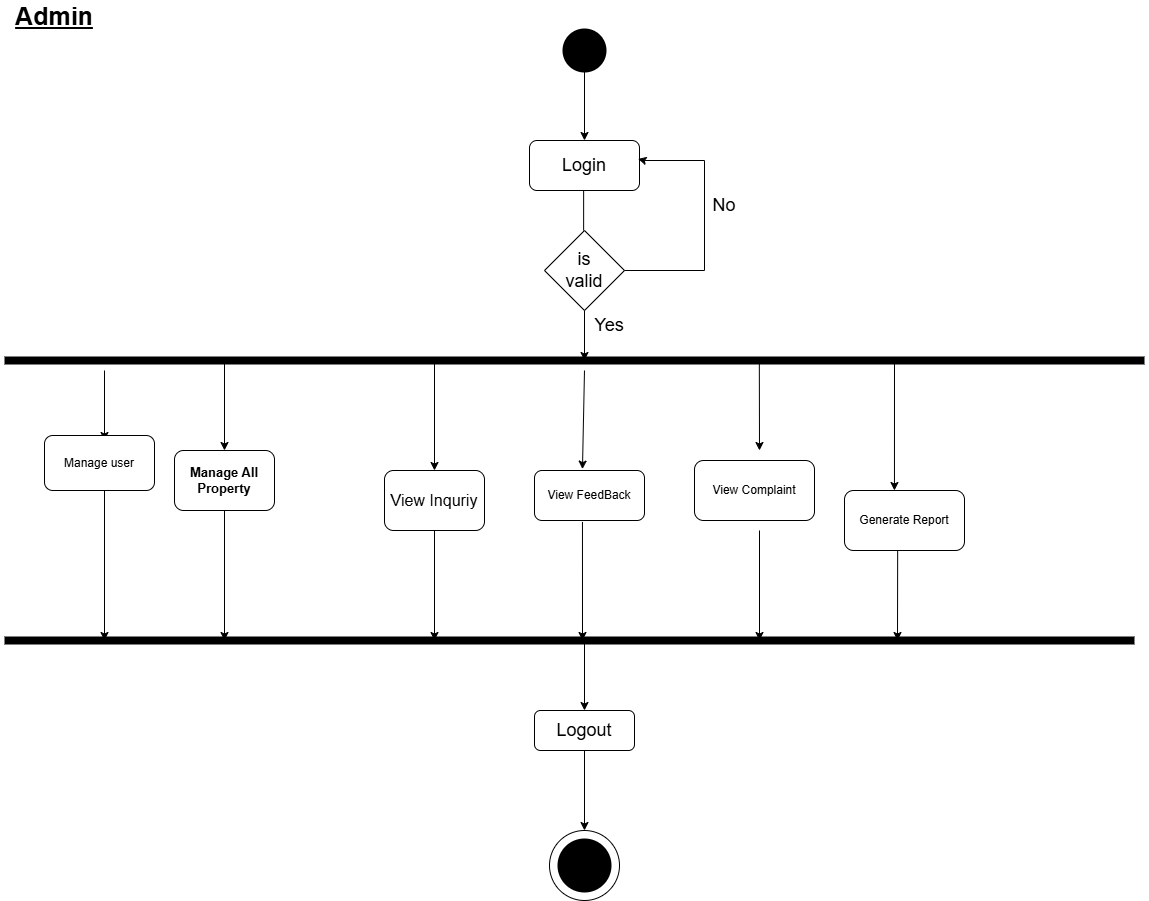

The diagram above was exported from draw.io. Its source (the exported page's mxGraphModel, read from the mxfile embedded in the PNG):
<mxGraphModel dx="1050" dy="557" grid="1" gridSize="10" guides="1" tooltips="1" connect="1" arrows="1" fold="1" page="1" pageScale="1" pageWidth="850" pageHeight="1100" math="0" shadow="0">
  <root>
    <mxCell id="0" />
    <mxCell id="1" parent="0" />
    <mxCell id="NVzKnGuoqP5CcY0zr6Yy-3" value="&lt;b&gt;&lt;font style=&quot;font-size: 25px;&quot;&gt;&lt;u&gt;Admin&lt;/u&gt;&lt;/font&gt;&lt;/b&gt;" style="text;html=1;strokeColor=none;fillColor=none;align=center;verticalAlign=middle;whiteSpace=wrap;rounded=0;" parent="1" vertex="1">
      <mxGeometry x="40" y="10" width="60" height="30" as="geometry" />
    </mxCell>
    <mxCell id="NVzKnGuoqP5CcY0zr6Yy-11" value="" style="endArrow=none;html=1;rounded=0;entryX=0.5;entryY=1;entryDx=0;entryDy=0;entryPerimeter=0;" parent="1" edge="1">
      <mxGeometry width="50" height="50" relative="1" as="geometry">
        <mxPoint x="599.13" y="240" as="sourcePoint" />
        <mxPoint x="599.13" y="200" as="targetPoint" />
      </mxGeometry>
    </mxCell>
    <mxCell id="NVzKnGuoqP5CcY0zr6Yy-12" value="&lt;font style=&quot;font-size: 18px;&quot;&gt;is &lt;br&gt;valid&lt;/font&gt;" style="rhombus;whiteSpace=wrap;html=1;" parent="1" vertex="1">
      <mxGeometry x="560" y="240" width="80" height="80" as="geometry" />
    </mxCell>
    <mxCell id="NVzKnGuoqP5CcY0zr6Yy-13" value="&lt;font style=&quot;font-size: 18px;&quot;&gt;Login&lt;/font&gt;" style="rounded=1;whiteSpace=wrap;html=1;" parent="1" vertex="1">
      <mxGeometry x="545" y="150" width="110" height="50" as="geometry" />
    </mxCell>
    <mxCell id="NVzKnGuoqP5CcY0zr6Yy-14" style="edgeStyle=orthogonalEdgeStyle;rounded=0;orthogonalLoop=1;jettySize=auto;html=1;exitX=0.5;exitY=1;exitDx=0;exitDy=0;" parent="1" source="NVzKnGuoqP5CcY0zr6Yy-13" target="NVzKnGuoqP5CcY0zr6Yy-13" edge="1">
      <mxGeometry relative="1" as="geometry" />
    </mxCell>
    <mxCell id="NVzKnGuoqP5CcY0zr6Yy-15" value="" style="endArrow=none;html=1;rounded=0;exitX=1;exitY=0.5;exitDx=0;exitDy=0;" parent="1" source="NVzKnGuoqP5CcY0zr6Yy-12" edge="1">
      <mxGeometry width="50" height="50" relative="1" as="geometry">
        <mxPoint x="380" y="340" as="sourcePoint" />
        <mxPoint x="720" y="170" as="targetPoint" />
        <Array as="points">
          <mxPoint x="720" y="280" />
        </Array>
      </mxGeometry>
    </mxCell>
    <mxCell id="NVzKnGuoqP5CcY0zr6Yy-18" value="&lt;font style=&quot;font-size: 18px;&quot;&gt;No&lt;/font&gt;" style="text;html=1;strokeColor=none;fillColor=none;align=center;verticalAlign=middle;whiteSpace=wrap;rounded=0;" parent="1" vertex="1">
      <mxGeometry x="710" y="200" width="60" height="30" as="geometry" />
    </mxCell>
    <mxCell id="NVzKnGuoqP5CcY0zr6Yy-19" value="" style="endArrow=classic;html=1;rounded=0;" parent="1" edge="1">
      <mxGeometry width="50" height="50" relative="1" as="geometry">
        <mxPoint x="600" y="320" as="sourcePoint" />
        <mxPoint x="600" y="370" as="targetPoint" />
        <Array as="points" />
      </mxGeometry>
    </mxCell>
    <mxCell id="NVzKnGuoqP5CcY0zr6Yy-20" value="&lt;font style=&quot;font-size: 18px;&quot;&gt;Yes&lt;/font&gt;" style="text;html=1;strokeColor=none;fillColor=none;align=center;verticalAlign=middle;whiteSpace=wrap;rounded=0;" parent="1" vertex="1">
      <mxGeometry x="595" y="320" width="60" height="30" as="geometry" />
    </mxCell>
    <mxCell id="NVzKnGuoqP5CcY0zr6Yy-24" value="" style="endArrow=none;html=1;rounded=0;strokeWidth=8;" parent="1" edge="1">
      <mxGeometry width="50" height="50" relative="1" as="geometry">
        <mxPoint x="20" y="370" as="sourcePoint" />
        <mxPoint x="1160" y="370" as="targetPoint" />
      </mxGeometry>
    </mxCell>
    <mxCell id="NVzKnGuoqP5CcY0zr6Yy-27" value="" style="endArrow=classic;html=1;rounded=0;entryX=0.5;entryY=0;entryDx=0;entryDy=0;" parent="1" target="NVzKnGuoqP5CcY0zr6Yy-28" edge="1">
      <mxGeometry width="50" height="50" relative="1" as="geometry">
        <mxPoint x="240" y="370" as="sourcePoint" />
        <mxPoint x="210" y="450" as="targetPoint" />
      </mxGeometry>
    </mxCell>
    <mxCell id="NVzKnGuoqP5CcY0zr6Yy-28" value="&lt;span style=&quot;font-size: 13px;&quot;&gt;&lt;b&gt;Manage All&lt;/b&gt;&lt;/span&gt;&lt;div&gt;&lt;span style=&quot;font-size: 13px;&quot;&gt;&lt;b&gt;Property&lt;/b&gt;&lt;/span&gt;&lt;/div&gt;" style="rounded=1;whiteSpace=wrap;html=1;" parent="1" vertex="1">
      <mxGeometry x="190" y="460" width="100" height="60" as="geometry" />
    </mxCell>
    <mxCell id="NVzKnGuoqP5CcY0zr6Yy-33" value="" style="endArrow=classic;html=1;rounded=0;entryX=0.5;entryY=0;entryDx=0;entryDy=0;" parent="1" target="NVzKnGuoqP5CcY0zr6Yy-34" edge="1">
      <mxGeometry width="50" height="50" relative="1" as="geometry">
        <mxPoint x="450" y="370" as="sourcePoint" />
        <mxPoint x="614.64" y="490" as="targetPoint" />
      </mxGeometry>
    </mxCell>
    <mxCell id="NVzKnGuoqP5CcY0zr6Yy-34" value="&lt;div&gt;&lt;div&gt;&lt;span style=&quot;font-size: 16px;&quot;&gt;View Inquriy&lt;/span&gt;&lt;/div&gt;&lt;/div&gt;" style="rounded=1;whiteSpace=wrap;html=1;" parent="1" vertex="1">
      <mxGeometry x="400" y="480" width="100" height="60" as="geometry" />
    </mxCell>
    <mxCell id="NVzKnGuoqP5CcY0zr6Yy-35" value="" style="endArrow=classic;html=1;rounded=0;entryX=0.5;entryY=0;entryDx=0;entryDy=0;" parent="1" edge="1">
      <mxGeometry width="50" height="50" relative="1" as="geometry">
        <mxPoint x="774.8199999999999" y="370" as="sourcePoint" />
        <mxPoint x="775" y="460" as="targetPoint" />
      </mxGeometry>
    </mxCell>
    <mxCell id="NVzKnGuoqP5CcY0zr6Yy-38" value="" style="endArrow=classic;html=1;rounded=0;entryX=0.444;entryY=0;entryDx=0;entryDy=0;entryPerimeter=0;" parent="1" edge="1">
      <mxGeometry width="50" height="50" relative="1" as="geometry">
        <mxPoint x="910" y="370" as="sourcePoint" />
        <mxPoint x="909.96" y="500" as="targetPoint" />
      </mxGeometry>
    </mxCell>
    <mxCell id="NVzKnGuoqP5CcY0zr6Yy-50" value="" style="endArrow=classic;html=1;rounded=0;entryX=0.987;entryY=0.368;entryDx=0;entryDy=0;entryPerimeter=0;" parent="1" target="NVzKnGuoqP5CcY0zr6Yy-13" edge="1">
      <mxGeometry width="50" height="50" relative="1" as="geometry">
        <mxPoint x="720" y="170" as="sourcePoint" />
        <mxPoint x="610" y="270" as="targetPoint" />
        <Array as="points">
          <mxPoint x="660" y="170" />
        </Array>
      </mxGeometry>
    </mxCell>
    <mxCell id="NVzKnGuoqP5CcY0zr6Yy-51" value="" style="endArrow=none;html=1;rounded=0;strokeWidth=8;" parent="1" edge="1">
      <mxGeometry width="50" height="50" relative="1" as="geometry">
        <mxPoint x="20" y="650" as="sourcePoint" />
        <mxPoint x="1150" y="650" as="targetPoint" />
      </mxGeometry>
    </mxCell>
    <mxCell id="NVzKnGuoqP5CcY0zr6Yy-53" value="" style="endArrow=classic;html=1;rounded=0;exitX=0.5;exitY=1;exitDx=0;exitDy=0;" parent="1" source="NVzKnGuoqP5CcY0zr6Yy-28" edge="1">
      <mxGeometry width="50" height="50" relative="1" as="geometry">
        <mxPoint x="450" y="500" as="sourcePoint" />
        <mxPoint x="240" y="650" as="targetPoint" />
      </mxGeometry>
    </mxCell>
    <mxCell id="NVzKnGuoqP5CcY0zr6Yy-57" value="" style="endArrow=classic;html=1;rounded=0;exitX=0.5;exitY=1;exitDx=0;exitDy=0;" parent="1" source="NVzKnGuoqP5CcY0zr6Yy-34" edge="1">
      <mxGeometry width="50" height="50" relative="1" as="geometry">
        <mxPoint x="450" y="500" as="sourcePoint" />
        <mxPoint x="450" y="650" as="targetPoint" />
      </mxGeometry>
    </mxCell>
    <mxCell id="NVzKnGuoqP5CcY0zr6Yy-58" value="" style="endArrow=classic;html=1;rounded=0;exitX=0.5;exitY=1;exitDx=0;exitDy=0;" parent="1" edge="1">
      <mxGeometry width="50" height="50" relative="1" as="geometry">
        <mxPoint x="775" y="540" as="sourcePoint" />
        <mxPoint x="775" y="650" as="targetPoint" />
      </mxGeometry>
    </mxCell>
    <mxCell id="NVzKnGuoqP5CcY0zr6Yy-59" value="" style="endArrow=classic;html=1;rounded=0;exitX=0.443;exitY=1.003;exitDx=0;exitDy=0;exitPerimeter=0;" parent="1" source="DvJyAJTRIsIdpl_1bieD-9" edge="1">
      <mxGeometry width="50" height="50" relative="1" as="geometry">
        <mxPoint x="915" y="570" as="sourcePoint" />
        <mxPoint x="913" y="650" as="targetPoint" />
      </mxGeometry>
    </mxCell>
    <mxCell id="NVzKnGuoqP5CcY0zr6Yy-67" value="" style="endArrow=classic;html=1;rounded=0;" parent="1" edge="1">
      <mxGeometry width="50" height="50" relative="1" as="geometry">
        <mxPoint x="600" y="650" as="sourcePoint" />
        <mxPoint x="600" y="720" as="targetPoint" />
      </mxGeometry>
    </mxCell>
    <mxCell id="NVzKnGuoqP5CcY0zr6Yy-68" value="&lt;font style=&quot;font-size: 18px;&quot;&gt;Logout&lt;/font&gt;" style="rounded=1;whiteSpace=wrap;html=1;" parent="1" vertex="1">
      <mxGeometry x="550" y="720" width="100" height="40" as="geometry" />
    </mxCell>
    <mxCell id="NVzKnGuoqP5CcY0zr6Yy-70" value="" style="endArrow=classic;html=1;rounded=0;exitX=0.5;exitY=1;exitDx=0;exitDy=0;" parent="1" source="NVzKnGuoqP5CcY0zr6Yy-68" edge="1">
      <mxGeometry width="50" height="50" relative="1" as="geometry">
        <mxPoint x="550" y="800" as="sourcePoint" />
        <mxPoint x="600" y="840" as="targetPoint" />
      </mxGeometry>
    </mxCell>
    <mxCell id="NVzKnGuoqP5CcY0zr6Yy-74" value="" style="shape=waypoint;sketch=0;fillStyle=solid;size=6;pointerEvents=1;points=[];fillColor=none;resizable=0;rotatable=0;perimeter=centerPerimeter;snapToPoint=1;strokeWidth=20;" parent="1" vertex="1">
      <mxGeometry x="590" y="50" width="20" height="20" as="geometry" />
    </mxCell>
    <mxCell id="NVzKnGuoqP5CcY0zr6Yy-75" value="" style="endArrow=classic;html=1;rounded=0;entryX=0.5;entryY=0;entryDx=0;entryDy=0;entryPerimeter=0;" parent="1" target="NVzKnGuoqP5CcY0zr6Yy-13" edge="1">
      <mxGeometry width="50" height="50" relative="1" as="geometry">
        <mxPoint x="600" y="80" as="sourcePoint" />
        <mxPoint x="600" y="140" as="targetPoint" />
      </mxGeometry>
    </mxCell>
    <mxCell id="NVzKnGuoqP5CcY0zr6Yy-77" value="" style="ellipse;whiteSpace=wrap;html=1;aspect=fixed;" parent="1" vertex="1">
      <mxGeometry x="565" y="840" width="70" height="70" as="geometry" />
    </mxCell>
    <mxCell id="NVzKnGuoqP5CcY0zr6Yy-78" value="" style="shape=waypoint;sketch=0;fillStyle=solid;size=6;pointerEvents=1;points=[];fillColor=none;resizable=0;rotatable=0;perimeter=centerPerimeter;snapToPoint=1;strokeWidth=25;" parent="1" vertex="1">
      <mxGeometry x="590" y="865" width="20" height="20" as="geometry" />
    </mxCell>
    <mxCell id="DvJyAJTRIsIdpl_1bieD-1" value="" style="endArrow=classic;html=1;rounded=0;" edge="1" parent="1">
      <mxGeometry width="50" height="50" relative="1" as="geometry">
        <mxPoint x="120" y="380" as="sourcePoint" />
        <mxPoint x="120" y="450" as="targetPoint" />
      </mxGeometry>
    </mxCell>
    <mxCell id="DvJyAJTRIsIdpl_1bieD-2" value="Manage user" style="rounded=1;whiteSpace=wrap;html=1;" vertex="1" parent="1">
      <mxGeometry x="60" y="445" width="110" height="55" as="geometry" />
    </mxCell>
    <mxCell id="DvJyAJTRIsIdpl_1bieD-3" value="" style="endArrow=classic;html=1;rounded=0;" edge="1" parent="1">
      <mxGeometry width="50" height="50" relative="1" as="geometry">
        <mxPoint x="120" y="500" as="sourcePoint" />
        <mxPoint x="120" y="650" as="targetPoint" />
      </mxGeometry>
    </mxCell>
    <mxCell id="DvJyAJTRIsIdpl_1bieD-6" value="View FeedBack" style="rounded=1;whiteSpace=wrap;html=1;" vertex="1" parent="1">
      <mxGeometry x="550" y="480" width="110" height="50" as="geometry" />
    </mxCell>
    <mxCell id="DvJyAJTRIsIdpl_1bieD-8" value="View Complaint" style="rounded=1;whiteSpace=wrap;html=1;" vertex="1" parent="1">
      <mxGeometry x="710" y="470" width="120" height="60" as="geometry" />
    </mxCell>
    <mxCell id="DvJyAJTRIsIdpl_1bieD-9" value="Generate Report" style="rounded=1;whiteSpace=wrap;html=1;" vertex="1" parent="1">
      <mxGeometry x="860" y="500" width="120" height="60" as="geometry" />
    </mxCell>
    <mxCell id="DvJyAJTRIsIdpl_1bieD-10" value="" style="endArrow=classic;html=1;rounded=0;entryX=0.436;entryY=-0.028;entryDx=0;entryDy=0;entryPerimeter=0;" edge="1" parent="1" target="DvJyAJTRIsIdpl_1bieD-6">
      <mxGeometry width="50" height="50" relative="1" as="geometry">
        <mxPoint x="600" y="380" as="sourcePoint" />
        <mxPoint x="645" y="350" as="targetPoint" />
      </mxGeometry>
    </mxCell>
    <mxCell id="DvJyAJTRIsIdpl_1bieD-12" value="" style="endArrow=classic;html=1;rounded=0;exitX=0.436;exitY=1.028;exitDx=0;exitDy=0;exitPerimeter=0;" edge="1" parent="1" source="DvJyAJTRIsIdpl_1bieD-6">
      <mxGeometry width="50" height="50" relative="1" as="geometry">
        <mxPoint x="605" y="540" as="sourcePoint" />
        <mxPoint x="598" y="650" as="targetPoint" />
      </mxGeometry>
    </mxCell>
  </root>
</mxGraphModel>